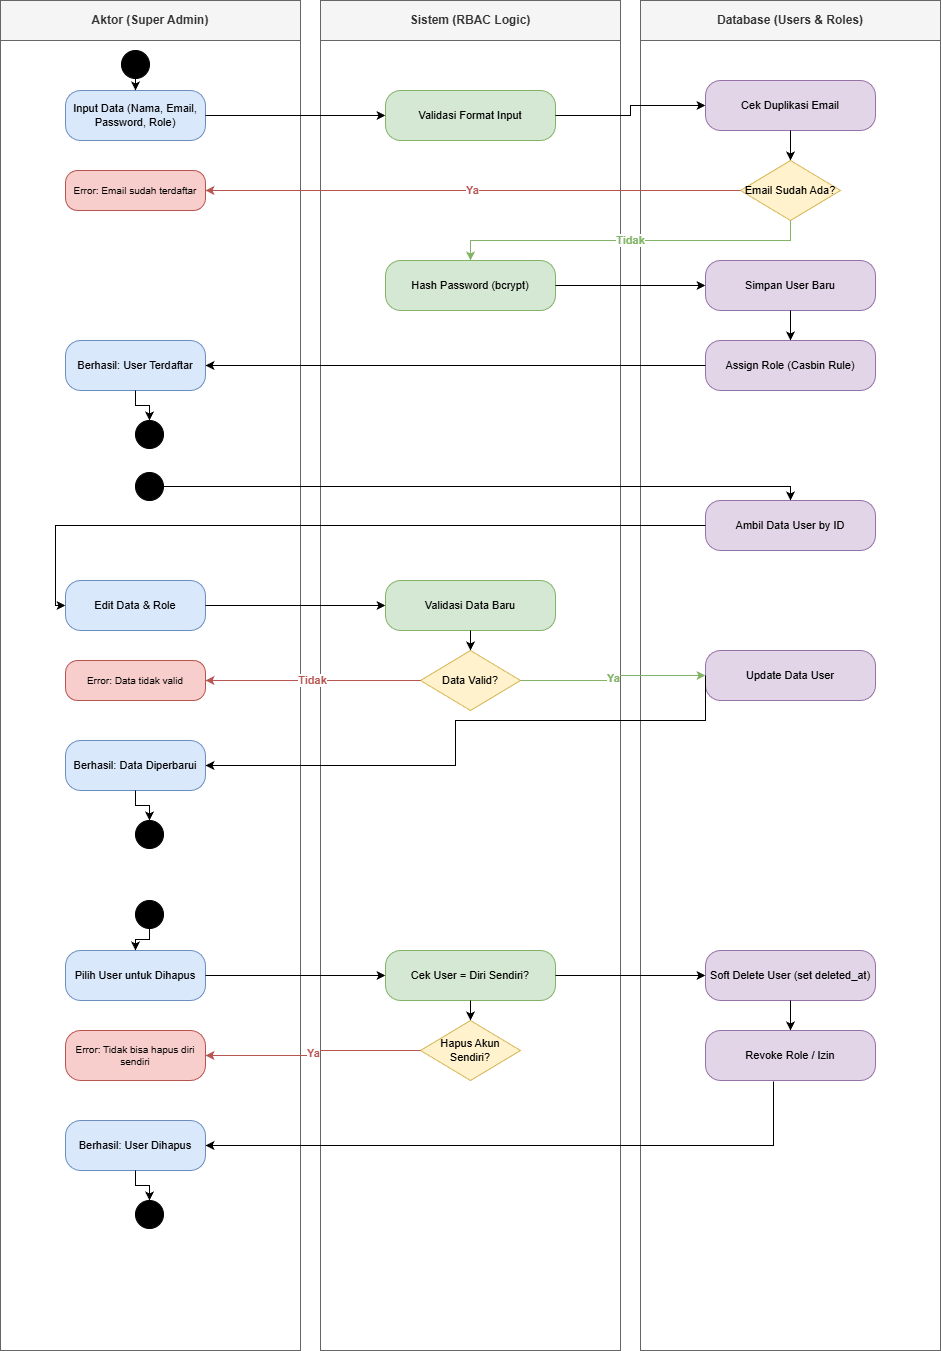

The diagram above was exported from draw.io. Its source (the exported page's mxGraphModel, read from the mxfile embedded in the PNG):
<mxGraphModel dx="1563" dy="718" grid="1" gridSize="10" guides="1" tooltips="1" connect="1" arrows="1" fold="1" page="1" pageScale="1" pageWidth="850" pageHeight="1100" math="0" shadow="0">
  <root>
    <mxCell id="0" />
    <mxCell id="1" parent="0" />
    <mxCell id="lane_aktor_user" value="Aktor (Super Admin)" style="swimlane;whiteSpace=wrap;html=1;startSize=40;fillColor=#f5f5f5;fontColor=#333333;strokeColor=#666666;" vertex="1" parent="1">
      <mxGeometry x="20" y="40" width="300" height="1350" as="geometry" />
    </mxCell>
    <mxCell id="start_edit" value="" style="ellipse;aspect=fixed;fillColor=#000000;strokeColor=#000000;" vertex="1" parent="lane_aktor_user">
      <mxGeometry x="135" y="472" width="28" height="28" as="geometry" />
    </mxCell>
    <mxCell id="add_input" value="Input Data (Nama, Email, Password, Role)" style="rounded=1;whiteSpace=wrap;html=1;fillColor=#dae8fc;strokeColor=#6c8ebf;fontSize=11;arcSize=30;" vertex="1" parent="lane_aktor_user">
      <mxGeometry x="65" y="90" width="140" height="50" as="geometry" />
    </mxCell>
    <mxCell id="start_add" value="" style="ellipse;aspect=fixed;fillColor=#000000;strokeColor=#000000;" vertex="1" parent="lane_aktor_user">
      <mxGeometry x="121" y="50" width="28" height="28" as="geometry" />
    </mxCell>
    <mxCell id="e_add_1" style="edgeStyle=orthogonalEdgeStyle;rounded=0;html=1;" edge="1" parent="lane_aktor_user" source="start_add" target="add_input">
      <mxGeometry relative="1" as="geometry" />
    </mxCell>
    <mxCell id="lane_sistem_user" value="Sistem (RBAC Logic)" style="swimlane;whiteSpace=wrap;html=1;startSize=40;fillColor=#f5f5f5;fontColor=#333333;strokeColor=#666666;" vertex="1" parent="1">
      <mxGeometry x="340" y="40" width="300" height="1350" as="geometry" />
    </mxCell>
    <mxCell id="add_validate" value="Validasi Format Input" style="rounded=1;whiteSpace=wrap;html=1;fillColor=#d5e8d4;strokeColor=#82b366;fontSize=11;arcSize=30;" vertex="1" parent="lane_sistem_user">
      <mxGeometry x="65" y="90" width="170" height="50" as="geometry" />
    </mxCell>
    <mxCell id="lane_db_user" value="Database (Users &amp; Roles)" style="swimlane;whiteSpace=wrap;html=1;startSize=40;fillColor=#f5f5f5;fontColor=#333333;strokeColor=#666666;" vertex="1" parent="1">
      <mxGeometry x="660" y="40" width="300" height="1350" as="geometry" />
    </mxCell>
    <mxCell id="db_check_email" value="Cek Duplikasi Email" style="rounded=1;whiteSpace=wrap;html=1;fillColor=#e1d5e7;strokeColor=#9673a6;fontSize=11;arcSize=30;" vertex="1" parent="1">
      <mxGeometry x="725" y="120" width="170" height="50" as="geometry" />
    </mxCell>
    <mxCell id="dec_email" value="Email Sudah Ada?" style="rhombus;whiteSpace=wrap;html=1;fillColor=#fff2cc;strokeColor=#d6b656;fontSize=11;" vertex="1" parent="1">
      <mxGeometry x="760" y="200" width="100" height="60" as="geometry" />
    </mxCell>
    <mxCell id="err_email" value="Error: Email sudah terdaftar" style="rounded=1;whiteSpace=wrap;html=1;fillColor=#f8cecc;strokeColor=#b85450;fontSize=10;arcSize=30;" vertex="1" parent="1">
      <mxGeometry x="85" y="210" width="140" height="40" as="geometry" />
    </mxCell>
    <mxCell id="sys_hash" value="Hash Password (bcrypt)" style="rounded=1;whiteSpace=wrap;html=1;fillColor=#d5e8d4;strokeColor=#82b366;fontSize=11;arcSize=30;" vertex="1" parent="1">
      <mxGeometry x="405" y="300" width="170" height="50" as="geometry" />
    </mxCell>
    <mxCell id="db_save_user" value="Simpan User Baru" style="rounded=1;whiteSpace=wrap;html=1;fillColor=#e1d5e7;strokeColor=#9673a6;fontSize=11;arcSize=30;" vertex="1" parent="1">
      <mxGeometry x="725" y="300" width="170" height="50" as="geometry" />
    </mxCell>
    <mxCell id="db_assign_role" value="Assign Role (Casbin Rule)" style="rounded=1;whiteSpace=wrap;html=1;fillColor=#e1d5e7;strokeColor=#9673a6;fontSize=11;arcSize=30;" vertex="1" parent="1">
      <mxGeometry x="725" y="380" width="170" height="50" as="geometry" />
    </mxCell>
    <mxCell id="success_add" value="Berhasil: User Terdaftar" style="rounded=1;whiteSpace=wrap;html=1;fillColor=#dae8fc;strokeColor=#6c8ebf;fontSize=11;arcSize=30;" vertex="1" parent="1">
      <mxGeometry x="85" y="380" width="140" height="50" as="geometry" />
    </mxCell>
    <mxCell id="end_add" value="" style="shape=doubleEllipse;aspect=fixed;fillColor=#000000;strokeColor=#000000;" vertex="1" parent="1">
      <mxGeometry x="155" y="460" width="28" height="28" as="geometry" />
    </mxCell>
    <mxCell id="edit_fetch" value="Ambil Data User by ID" style="rounded=1;whiteSpace=wrap;html=1;fillColor=#e1d5e7;strokeColor=#9673a6;fontSize=11;arcSize=30;" vertex="1" parent="1">
      <mxGeometry x="725" y="540" width="170" height="50" as="geometry" />
    </mxCell>
    <mxCell id="edit_input" value="Edit Data &amp; Role" style="rounded=1;whiteSpace=wrap;html=1;fillColor=#dae8fc;strokeColor=#6c8ebf;fontSize=11;arcSize=30;" vertex="1" parent="1">
      <mxGeometry x="85" y="620" width="140" height="50" as="geometry" />
    </mxCell>
    <mxCell id="edit_validate" value="Validasi Data Baru" style="rounded=1;whiteSpace=wrap;html=1;fillColor=#d5e8d4;strokeColor=#82b366;fontSize=11;arcSize=30;" vertex="1" parent="1">
      <mxGeometry x="405" y="620" width="170" height="50" as="geometry" />
    </mxCell>
    <mxCell id="dec_valid" value="Data Valid?" style="rhombus;whiteSpace=wrap;html=1;fillColor=#fff2cc;strokeColor=#d6b656;fontSize=11;" vertex="1" parent="1">
      <mxGeometry x="440" y="690" width="100" height="60" as="geometry" />
    </mxCell>
    <mxCell id="err_valid" value="Error: Data tidak valid" style="rounded=1;whiteSpace=wrap;html=1;fillColor=#f8cecc;strokeColor=#b85450;fontSize=10;arcSize=30;" vertex="1" parent="1">
      <mxGeometry x="85" y="700" width="140" height="40" as="geometry" />
    </mxCell>
    <mxCell id="db_update_user" value="Update Data User" style="rounded=1;whiteSpace=wrap;html=1;fillColor=#e1d5e7;strokeColor=#9673a6;fontSize=11;arcSize=30;" vertex="1" parent="1">
      <mxGeometry x="725" y="690" width="170" height="50" as="geometry" />
    </mxCell>
    <mxCell id="success_edit" value="Berhasil: Data Diperbarui" style="rounded=1;whiteSpace=wrap;html=1;fillColor=#dae8fc;strokeColor=#6c8ebf;fontSize=11;arcSize=30;" vertex="1" parent="1">
      <mxGeometry x="85" y="780" width="140" height="50" as="geometry" />
    </mxCell>
    <mxCell id="end_edit" value="" style="shape=doubleEllipse;aspect=fixed;fillColor=#000000;strokeColor=#000000;" vertex="1" parent="1">
      <mxGeometry x="155" y="860" width="28" height="28" as="geometry" />
    </mxCell>
    <mxCell id="start_del" value="" style="ellipse;aspect=fixed;fillColor=#000000;strokeColor=#000000;" vertex="1" parent="1">
      <mxGeometry x="155" y="940" width="28" height="28" as="geometry" />
    </mxCell>
    <mxCell id="del_select" value="Pilih User untuk Dihapus" style="rounded=1;whiteSpace=wrap;html=1;fillColor=#dae8fc;strokeColor=#6c8ebf;fontSize=11;arcSize=30;" vertex="1" parent="1">
      <mxGeometry x="85" y="990" width="140" height="50" as="geometry" />
    </mxCell>
    <mxCell id="sys_check_self" value="Cek User = Diri Sendiri?" style="rounded=1;whiteSpace=wrap;html=1;fillColor=#d5e8d4;strokeColor=#82b366;fontSize=11;arcSize=30;" vertex="1" parent="1">
      <mxGeometry x="405" y="990" width="170" height="50" as="geometry" />
    </mxCell>
    <mxCell id="dec_self" value="Hapus Akun Sendiri?" style="rhombus;whiteSpace=wrap;html=1;fillColor=#fff2cc;strokeColor=#d6b656;fontSize=11;" vertex="1" parent="1">
      <mxGeometry x="440" y="1060" width="100" height="60" as="geometry" />
    </mxCell>
    <mxCell id="err_self" value="Error: Tidak bisa hapus diri sendiri" style="rounded=1;whiteSpace=wrap;html=1;fillColor=#f8cecc;strokeColor=#b85450;fontSize=10;arcSize=30;" vertex="1" parent="1">
      <mxGeometry x="85" y="1070" width="140" height="50" as="geometry" />
    </mxCell>
    <mxCell id="db_soft_del" value="Soft Delete User (set deleted_at)" style="rounded=1;whiteSpace=wrap;html=1;fillColor=#e1d5e7;strokeColor=#9673a6;fontSize=11;arcSize=30;" vertex="1" parent="1">
      <mxGeometry x="725" y="990" width="170" height="50" as="geometry" />
    </mxCell>
    <mxCell id="db_revoke_role" value="Revoke Role / Izin" style="rounded=1;whiteSpace=wrap;html=1;fillColor=#e1d5e7;strokeColor=#9673a6;fontSize=11;arcSize=30;" vertex="1" parent="1">
      <mxGeometry x="725" y="1070" width="170" height="50" as="geometry" />
    </mxCell>
    <mxCell id="success_del" value="Berhasil: User Dihapus" style="rounded=1;whiteSpace=wrap;html=1;fillColor=#dae8fc;strokeColor=#6c8ebf;fontSize=11;arcSize=30;" vertex="1" parent="1">
      <mxGeometry x="85" y="1160" width="140" height="50" as="geometry" />
    </mxCell>
    <mxCell id="end_del" value="" style="shape=doubleEllipse;aspect=fixed;fillColor=#000000;strokeColor=#000000;" vertex="1" parent="1">
      <mxGeometry x="155" y="1240" width="28" height="28" as="geometry" />
    </mxCell>
    <mxCell id="e_add_2" style="edgeStyle=orthogonalEdgeStyle;rounded=0;html=1;exitX=1;exitY=0.5;exitDx=0;exitDy=0;entryX=0;entryY=0.5;entryDx=0;entryDy=0;" edge="1" parent="1" source="add_input" target="add_validate">
      <mxGeometry relative="1" as="geometry" />
    </mxCell>
    <mxCell id="e_add_3" style="edgeStyle=orthogonalEdgeStyle;rounded=0;html=1;exitX=1;exitY=0.5;exitDx=0;exitDy=0;entryX=0;entryY=0.5;entryDx=0;entryDy=0;" edge="1" parent="1" source="add_validate" target="db_check_email">
      <mxGeometry relative="1" as="geometry" />
    </mxCell>
    <mxCell id="e_add_4" style="edgeStyle=orthogonalEdgeStyle;rounded=0;html=1;" edge="1" parent="1" source="db_check_email" target="dec_email">
      <mxGeometry relative="1" as="geometry" />
    </mxCell>
    <mxCell id="e_add_5" value="Ya" style="edgeStyle=orthogonalEdgeStyle;rounded=0;html=1;strokeColor=#b85450;fontColor=#b85450;fontStyle=1;exitX=0;exitY=0.5;exitDx=0;exitDy=0;entryX=1;entryY=0.5;entryDx=0;entryDy=0;" edge="1" parent="1" source="dec_email" target="err_email">
      <mxGeometry relative="1" as="geometry" />
    </mxCell>
    <mxCell id="e_add_6" value="Tidak" style="edgeStyle=orthogonalEdgeStyle;rounded=0;html=1;strokeColor=#82b366;fontColor=#82b366;fontStyle=1;exitX=0.5;exitY=1;exitDx=0;exitDy=0;entryX=0.5;entryY=0;entryDx=0;entryDy=0;" edge="1" parent="1" source="dec_email" target="sys_hash">
      <mxGeometry relative="1" as="geometry" />
    </mxCell>
    <mxCell id="e_add_7" style="edgeStyle=orthogonalEdgeStyle;rounded=0;html=1;exitX=1;exitY=0.5;exitDx=0;exitDy=0;entryX=0;entryY=0.5;entryDx=0;entryDy=0;" edge="1" parent="1" source="sys_hash" target="db_save_user">
      <mxGeometry relative="1" as="geometry" />
    </mxCell>
    <mxCell id="e_add_8" style="edgeStyle=orthogonalEdgeStyle;rounded=0;html=1;" edge="1" parent="1" source="db_save_user" target="db_assign_role">
      <mxGeometry relative="1" as="geometry" />
    </mxCell>
    <mxCell id="e_add_9" style="edgeStyle=orthogonalEdgeStyle;rounded=0;html=1;exitX=0;exitY=0.5;exitDx=0;exitDy=0;entryX=1;entryY=0.5;entryDx=0;entryDy=0;" edge="1" parent="1" source="db_assign_role" target="success_add">
      <mxGeometry relative="1" as="geometry" />
    </mxCell>
    <mxCell id="e_add_10" style="edgeStyle=orthogonalEdgeStyle;rounded=0;html=1;" edge="1" parent="1" source="success_add" target="end_add">
      <mxGeometry relative="1" as="geometry" />
    </mxCell>
    <mxCell id="e_edit_1" style="edgeStyle=orthogonalEdgeStyle;rounded=0;html=1;entryX=0.5;entryY=0;entryDx=0;entryDy=0;" edge="1" parent="1" source="start_edit" target="edit_fetch">
      <mxGeometry relative="1" as="geometry" />
    </mxCell>
    <mxCell id="e_edit_2" style="edgeStyle=orthogonalEdgeStyle;rounded=0;html=1;exitX=0;exitY=0.5;exitDx=0;exitDy=0;entryX=0;entryY=0.5;entryDx=0;entryDy=0;" edge="1" parent="1" source="edit_fetch" target="edit_input">
      <mxGeometry relative="1" as="geometry" />
    </mxCell>
    <mxCell id="e_edit_3" style="edgeStyle=orthogonalEdgeStyle;rounded=0;html=1;exitX=1;exitY=0.5;exitDx=0;exitDy=0;entryX=0;entryY=0.5;entryDx=0;entryDy=0;" edge="1" parent="1" source="edit_input" target="edit_validate">
      <mxGeometry relative="1" as="geometry" />
    </mxCell>
    <mxCell id="e_edit_4" style="edgeStyle=orthogonalEdgeStyle;rounded=0;html=1;" edge="1" parent="1" source="edit_validate" target="dec_valid">
      <mxGeometry relative="1" as="geometry" />
    </mxCell>
    <mxCell id="e_edit_5" value="Tidak" style="edgeStyle=orthogonalEdgeStyle;rounded=0;html=1;strokeColor=#b85450;fontColor=#b85450;fontStyle=1;exitX=0;exitY=0.5;exitDx=0;exitDy=0;entryX=1;entryY=0.5;entryDx=0;entryDy=0;" edge="1" parent="1" source="dec_valid" target="err_valid">
      <mxGeometry relative="1" as="geometry" />
    </mxCell>
    <mxCell id="e_edit_6" value="Ya" style="edgeStyle=orthogonalEdgeStyle;rounded=0;html=1;strokeColor=#82b366;fontColor=#82b366;fontStyle=1;exitX=1;exitY=0.5;exitDx=0;exitDy=0;entryX=0;entryY=0.5;entryDx=0;entryDy=0;" edge="1" parent="1" source="dec_valid" target="db_update_user">
      <mxGeometry relative="1" as="geometry" />
    </mxCell>
    <mxCell id="e_edit_7" style="edgeStyle=orthogonalEdgeStyle;rounded=0;html=1;exitX=0;exitY=0.5;exitDx=0;exitDy=0;entryX=1;entryY=0.5;entryDx=0;entryDy=0;" edge="1" parent="1" source="db_update_user" target="success_edit">
      <mxGeometry relative="1" as="geometry">
        <Array as="points">
          <mxPoint x="725" y="760" />
          <mxPoint x="475" y="760" />
          <mxPoint x="475" y="805" />
        </Array>
      </mxGeometry>
    </mxCell>
    <mxCell id="e_edit_8" style="edgeStyle=orthogonalEdgeStyle;rounded=0;html=1;" edge="1" parent="1" source="success_edit" target="end_edit">
      <mxGeometry relative="1" as="geometry" />
    </mxCell>
    <mxCell id="e_del_1" style="edgeStyle=orthogonalEdgeStyle;rounded=0;html=1;" edge="1" parent="1" source="start_del" target="del_select">
      <mxGeometry relative="1" as="geometry" />
    </mxCell>
    <mxCell id="e_del_2" style="edgeStyle=orthogonalEdgeStyle;rounded=0;html=1;exitX=1;exitY=0.5;exitDx=0;exitDy=0;entryX=0;entryY=0.5;entryDx=0;entryDy=0;" edge="1" parent="1" source="del_select" target="sys_check_self">
      <mxGeometry relative="1" as="geometry" />
    </mxCell>
    <mxCell id="e_del_3" style="edgeStyle=orthogonalEdgeStyle;rounded=0;html=1;exitX=1;exitY=0.5;exitDx=0;exitDy=0;entryX=0;entryY=0.5;entryDx=0;entryDy=0;" edge="1" parent="1" source="sys_check_self" target="db_soft_del">
      <mxGeometry relative="1" as="geometry" />
    </mxCell>
    <mxCell id="e_del_4" style="edgeStyle=orthogonalEdgeStyle;rounded=0;html=1;" edge="1" parent="1" source="db_soft_del" target="db_revoke_role">
      <mxGeometry relative="1" as="geometry" />
    </mxCell>
    <mxCell id="e_del_6" style="edgeStyle=orthogonalEdgeStyle;rounded=0;html=1;" edge="1" parent="1" source="success_del" target="end_del">
      <mxGeometry relative="1" as="geometry" />
    </mxCell>
    <mxCell id="e_del_7" style="edgeStyle=orthogonalEdgeStyle;rounded=0;html=1;exitX=0.5;exitY=1;exitDx=0;exitDy=0;" edge="1" parent="1" source="sys_check_self" target="dec_self">
      <mxGeometry relative="1" as="geometry" />
    </mxCell>
    <mxCell id="e_del_8" value="Ya" style="edgeStyle=orthogonalEdgeStyle;rounded=0;html=1;strokeColor=#b85450;fontColor=#b85450;fontStyle=1;exitX=0;exitY=0.5;exitDx=0;exitDy=0;entryX=1;entryY=0.5;entryDx=0;entryDy=0;" edge="1" parent="1" source="dec_self" target="err_self">
      <mxGeometry relative="1" as="geometry" />
    </mxCell>
    <mxCell id="e_del_5" style="edgeStyle=orthogonalEdgeStyle;rounded=0;html=1;exitX=0.4;exitY=1.02;exitDx=0;exitDy=0;entryX=1;entryY=0.5;entryDx=0;entryDy=0;exitPerimeter=0;" edge="1" parent="1" source="db_revoke_role" target="success_del">
      <mxGeometry relative="1" as="geometry">
        <mxPoint x="725" y="1140" as="sourcePoint" />
        <mxPoint x="225" y="1230" as="targetPoint" />
      </mxGeometry>
    </mxCell>
  </root>
</mxGraphModel>